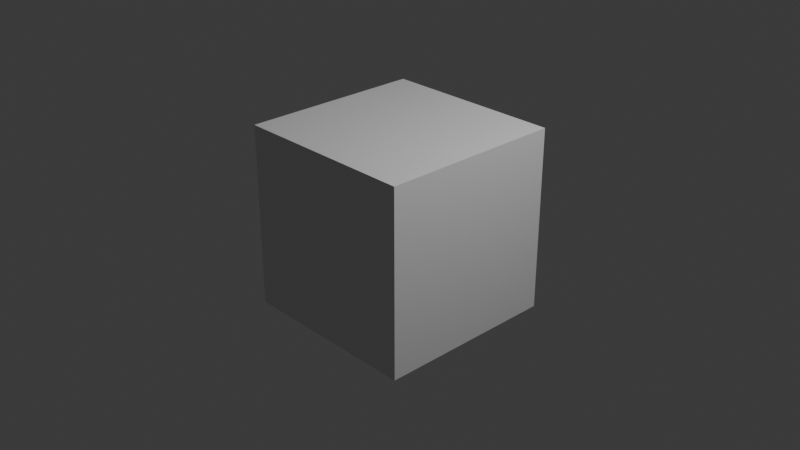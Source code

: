 # Source: GasStationPump.blend  (saved by Blender 4.5.90; exported with 4.5.12 LTS)
import bpy
from mathutils import Matrix  # noqa: F401  (used for matrix-valued properties, if any)

bpy.ops.wm.read_factory_settings(use_empty=True)
scene = bpy.context.scene
scene.name = 'Scene'

# ---- collections
col_collection = bpy.data.collections.new('Collection'); scene.collection.children.link(col_collection)

# ---- materials (node trees are filled in below, after node groups)
mat_material = bpy.data.materials.new('Material')
mat_material.alpha_threshold = 0.0
mat_material.roughness = 0.5
mat_material.line_color = (0.0, 0.0, 0.0, 1.0)

# ---- material node trees
mat_material.use_nodes = True; mat_material.node_tree.nodes.clear()
_N = mat_material.node_tree.nodes; _L = mat_material.node_tree.links
n0 = _N.new('ShaderNodeOutputMaterial'); n0.name = 'Material Output'; n0.location = (200, 100)
n1 = _N.new('ShaderNodeBsdfPrincipled'); n1.name = 'Principled BSDF'; n1.location = (-200, 100)
n1.inputs[3].default_value = 1.45
_L.new(n1.outputs[0], n0.inputs[0])
n0.is_active_output = True

# ---- world
world_world = bpy.data.worlds.new('World'); scene.world = world_world
world_world.use_nodes = True; world_world.node_tree.nodes.clear()
_N = world_world.node_tree.nodes; _L = world_world.node_tree.links
n0 = _N.new('ShaderNodeOutputWorld'); n0.name = 'World Output'; n0.location = (200, 100)
n1 = _N.new('ShaderNodeBackground'); n1.name = 'Background'; n1.location = (-200, 100)
n1.inputs[0].default_value = (0.05088, 0.05088, 0.05088, 1.0)
_L.new(n1.outputs[0], n0.inputs[0])
n0.is_active_output = True
world_world.color = (0.05088, 0.05088, 0.05088)
world_world.sun_shadow_jitter_overblur = 0.0

# ---- cameras
cam_camera = bpy.data.cameras.new('Camera')
cam_camera.clip_end = 100.0
cam_camera.ortho_scale = 7.314

# ---- lights
light_light = bpy.data.lights.new('Light', 'POINT')
light_light.energy = 1000.0
light_light.shadow_soft_size = 0.1

# ---- meshes
me_cube = bpy.data.meshes.new('Cube')
me_cube.from_pydata([(1.0, 1.0, 1.0), (1.0, 1.0, -1.0), (1.0, -1.0, 1.0), (1.0, -1.0, -1.0), (-1.0, 1.0, 1.0), (-1.0, 1.0, -1.0), (-1.0, -1.0, 1.0), (-1.0, -1.0, -1.0)], [], [(0, 4, 6, 2), (3, 2, 6, 7), (7, 6, 4, 5), (5, 1, 3, 7), (1, 0, 2, 3), (5, 4, 0, 1)])
_uv = me_cube.uv_layers.new(name='UVMap')
_uv.uv.foreach_set('vector', [0.625, 0.5, 0.875, 0.5, 0.875, 0.75, 0.625, 0.75, 0.375, 0.75, 0.625, 0.75, 0.625, 1.0, 0.375, 1.0, 0.375, 0.0, 0.625, 0.0, 0.625, 0.25, 0.375, 0.25, 0.125, 0.5, 0.375, 0.5, 0.375, 0.75, 0.125, 0.75, 0.375, 0.5, 0.625, 0.5, 0.625, 0.75, 0.375, 0.75, 0.375, 0.25, 0.625, 0.25, 0.625, 0.5, 0.375, 0.5])
me_cube.materials.append(mat_material)
me_cube.use_mirror_vertex_groups = False
me_cube.update()

# ---- objects
ob_gasstationpump = bpy.data.objects.new('GasStationPump', me_cube)
ob_light = bpy.data.objects.new('Light', light_light)
ob_camera = bpy.data.objects.new('Camera', cam_camera)

# ---- transforms, parenting, visibility, modifiers, constraints
ob_gasstationpump.location = (0.0, 0.0, 0.0)
ob_gasstationpump.lock_rotations_4d = False
ob_gasstationpump.empty_display_type = 'ARROWS'
ob_gasstationpump.lineart.crease_threshold = 0.0
ob_light.location = (4.076, 1.005, 5.904)
ob_light.rotation_euler = (0.6503, 0.05522, 1.866)
ob_light.lock_rotations_4d = False
ob_light.empty_display_type = 'ARROWS'
ob_light.color = (0.0, 0.0, 0.0, 0.0)
ob_light.lineart.crease_threshold = 0.0
ob_camera.location = (7.359, -6.926, 4.958)
ob_camera.rotation_euler = (1.109, 0.0, 0.8149)
ob_camera.lock_rotations_4d = False
ob_camera.empty_display_type = 'ARROWS'
ob_camera.color = (0.0, 0.0, 0.0, 0.0)
ob_camera.display_type = 'WIRE'
ob_camera.lineart.crease_threshold = 0.0

# ---- collection membership
col_collection.objects.link(ob_gasstationpump)
col_collection.objects.link(ob_light)
col_collection.objects.link(ob_camera)

# ---- scene / render settings (as saved in the file)
scene.camera = ob_camera
scene.frame_start = 1; scene.frame_end = 250; scene.frame_set(1)
scene.render.engine = 'BLENDER_EEVEE_NEXT'
bpy.context.view_layer.update()
